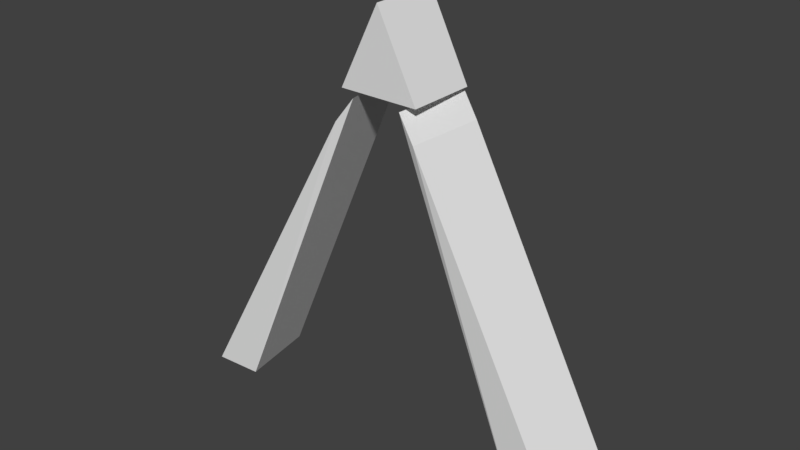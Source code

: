 # Source: checkPoint.blend  (saved by Blender 2.78.0; exported with 4.5.12 LTS)
import bpy
from mathutils import Matrix  # noqa: F401  (used for matrix-valued properties, if any)

bpy.ops.wm.read_factory_settings(use_empty=True)
scene = bpy.context.scene
scene.name = 'Scene'

# ---- collections
col_collection_1 = bpy.data.collections.new('Collection 1'); scene.collection.children.link(col_collection_1)

# ---- materials (node trees are filled in below, after node groups)
mat_material = bpy.data.materials.new('Material')
mat_material.alpha_threshold = 0.0
mat_material.use_transparent_shadow = False
mat_material.roughness = 0.5
mat_material.line_color = (0.0, 0.0, 0.0, 1.0)

# ---- material node trees

# ---- world
world_world = bpy.data.worlds.new('World'); scene.world = world_world
world_world.color = (0.05088, 0.05088, 0.05088)
world_world.use_sun_shadow = False
world_world.sun_shadow_jitter_overblur = 0.0
world_world.cycles.sampling_method = 'MANUAL'

# ---- meshes
me_cube_002 = bpy.data.meshes.new('Cube.002')
me_cube_002.from_pydata([(-4.357, -1.152, -0.9236), (-4.552, 0.8381, -0.9087), (-0.8837, -0.9314, 0.6088), (-1.078, 1.059, 0.6237), (-3.558, 0.9314, -0.9103), (-3.364, -1.059, -0.9252), (-0.7139, 1.152, 0.7439), (-0.5196, -0.8381, 0.729)], [], [(4, 5, 0, 1), (6, 3, 2, 7), (5, 7, 2, 0), (0, 2, 3, 1), (6, 4, 1, 3), (4, 6, 7, 5)])
me_cube_002.materials.append(mat_material)
me_cube_002.use_remesh_preserve_volume = False
me_cube_002.use_remesh_preserve_attributes = False
me_cube_002.use_mirror_vertex_groups = False
me_cube_002.update()
me_cube_001 = bpy.data.meshes.new('Cube.001')
me_cube_001.from_pydata([(-1.0, -0.7134, -1.0), (-1.0, 1.017, -1.0), (1.0, -0.7134, -1.0), (1.0, 1.017, -1.0), (0.0, 1.0, -1.0), (0.0, 1.017, 1.0), (0.0, -1.0, -1.0), (0.0, -0.7134, 1.0)], [(4, 1), (6, 2), (3, 4), (0, 6)], [(5, 7, 2, 3), (1, 3, 2, 0), (2, 7, 0), (0, 7, 5, 1), (5, 3, 1)])
me_cube_001.use_remesh_preserve_volume = False
me_cube_001.use_remesh_preserve_attributes = False
me_cube_001.use_mirror_vertex_groups = False
me_cube_001.update()
me_cube = bpy.data.meshes.new('Cube')
me_cube.from_pydata([(4.357, -1.152, -0.9236), (4.552, 0.8381, -0.9087), (0.8837, -0.9314, 0.6088), (1.078, 1.059, 0.6237), (3.558, 0.9314, -0.9103), (3.364, -1.059, -0.9252), (0.7139, 1.152, 0.7439), (0.5196, -0.8381, 0.729)], [], [(4, 1, 0, 5), (6, 7, 2, 3), (5, 0, 2, 7), (0, 1, 3, 2), (6, 3, 1, 4), (4, 5, 7, 6)])
me_cube.materials.append(mat_material)
me_cube.use_remesh_preserve_volume = False
me_cube.use_remesh_preserve_attributes = False
me_cube.use_mirror_vertex_groups = False
me_cube.update()

# ---- objects
ob_cube_002 = bpy.data.objects.new('Cube.002', me_cube_002)
ob_cube_001 = bpy.data.objects.new('Cube.001', me_cube_001)
ob_cube = bpy.data.objects.new('Cube', me_cube)

# ---- transforms, parenting, visibility, modifiers, constraints
ob_cube_002.location = (0.0, 0.0, 1.292)
ob_cube_002.scale = (0.3991, 0.3098, 1.663)
ob_cube_002.lock_rotations_4d = False
ob_cube_002.empty_display_type = 'ARROWS'
ob_cube_002.lineart.crease_threshold = 0.0
ob_cube_001.location = (0.0, 0.0, 2.881)
ob_cube_001.scale = (0.3324, 0.3324, 0.3324)
ob_cube_001.lineart.crease_threshold = 0.0
ob_cube.location = (0.0, 0.0, 1.292)
ob_cube.scale = (0.3991, 0.3098, 1.663)
ob_cube.lock_rotations_4d = False
ob_cube.empty_display_type = 'ARROWS'
ob_cube.lineart.crease_threshold = 0.0

# ---- collection membership
col_collection_1.objects.link(ob_cube_002)
col_collection_1.objects.link(ob_cube_001)
col_collection_1.objects.link(ob_cube)

# ---- scene / render settings (as saved in the file)
scene.frame_start = 1; scene.frame_end = 250; scene.frame_set(1)
scene.render.engine = 'BLENDER_EEVEE_NEXT'
scene.render.resolution_percentage = 50
scene.render.dither_intensity = 0.0
scene.cycles.use_denoising = False
scene.cycles.samples = 128
scene.cycles.sampling_pattern = 'TABULATED_SOBOL'
scene.cycles.light_sampling_threshold = 0.0
scene.cycles.use_adaptive_sampling = False
scene.cycles.use_light_tree = False
scene.cycles.blur_glossy = 0.0
scene.cycles.sample_clamp_indirect = 0.0
scene.view_settings.view_transform = 'Standard'
bpy.context.view_layer.update()

# ---- added for rendering (the .blend has no active camera and no usable light): camera, sun
cam_auto = bpy.data.cameras.new('AutoCamera')
cam_auto.lens = 50.0
cam_auto.sensor_width = 36.0
cam_auto.clip_end = 1000.0
ob_auto_camera = bpy.data.objects.new('AutoCamera', cam_auto)
scene.collection.objects.link(ob_auto_camera)
ob_auto_camera.location = (4.68866, -5.62639, 5.23429)
ob_auto_camera.rotation_euler = (1.09748, -7.21219e-08, 0.694738)
scene.camera = ob_auto_camera
light_auto_sun = bpy.data.lights.new('AutoSun', 'SUN')
light_auto_sun.energy = 3.0
light_auto_sun.angle = 0.0523599
ob_auto_sun = bpy.data.objects.new('AutoSun', light_auto_sun)
scene.collection.objects.link(ob_auto_sun)
ob_auto_sun.rotation_euler = (0.872665, 0.174533, 0.523599)
bpy.context.view_layer.update()
